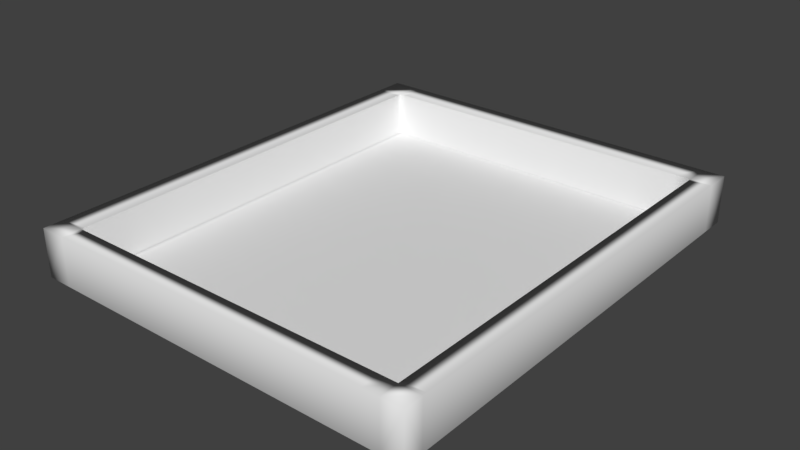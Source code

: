 # Source: Hearth.blend  (saved by Blender 2.79.0; exported with 4.5.12 LTS)
import bpy
from mathutils import Matrix  # noqa: F401  (used for matrix-valued properties, if any)

bpy.ops.wm.read_factory_settings(use_empty=True)
scene = bpy.context.scene
scene.name = 'Scene'

# ---- collections
col_collection_1 = bpy.data.collections.new('Collection 1'); scene.collection.children.link(col_collection_1)

# ---- world
world_world = bpy.data.worlds.new('World'); scene.world = world_world
world_world.color = (0.05088, 0.05088, 0.05088)
world_world.use_sun_shadow = False
world_world.sun_shadow_jitter_overblur = 0.0
world_world.cycles.sampling_method = 'MANUAL'

# ---- meshes
me_plane_002 = bpy.data.meshes.new('Plane.002')
me_plane_002.from_pydata([(-0.4992, 0.001824, -0.04492), (-0.4992, 0.588, -0.04492), (-0.4992, -0.5844, -0.04492), (-0.4992, 0.001824, 0.001443), (-0.4992, -0.5844, 0.001443), (-0.4992, 0.588, 0.001443), (0.6035, 0.588, -0.04492), (0.6035, 0.001824, -0.04492), (0.6035, -0.5844, -0.04492), (0.6035, 0.001824, 0.001443), (0.6035, -0.5844, 0.001443), (0.6035, 0.588, 0.001443), (-0.4269, 0.001824, 0.001443), (-0.4269, 0.588, 0.001443), (-0.4269, -0.5844, 0.001443), (-0.4269, 0.588, -0.04492), (-0.4269, 0.001824, -0.04492), (-0.4269, -0.5844, -0.04492), (-0.4992, 0.539, -0.04492), (-0.4992, 0.539, 0.001443), (0.6035, 0.539, -0.04492), (0.6035, 0.539, 0.001443), (-0.4269, 0.539, -0.04492), (-0.4269, 0.539, 0.001443), (0.5444, 0.001824, 0.001443), (0.5444, -0.5844, 0.001443), (0.5444, 0.588, -0.04492), (0.5444, -0.5844, -0.04492), (0.5444, 0.588, 0.001443), (0.5444, 0.001824, -0.04492), (0.5444, 0.539, -0.04492), (0.5444, 0.539, 0.001443), (-0.4992, -0.5185, -0.04492), (-0.4992, -0.5185, 0.001443), (0.6035, -0.5185, -0.04492), (0.6035, -0.5185, 0.001443), (-0.4269, -0.5185, -0.04492), (-0.4269, -0.5185, 0.001443), (0.5444, -0.5185, -0.04492), (0.5444, -0.5185, 0.001443), (-0.4269, -0.5185, -0.04204), (-0.4269, 0.001824, -0.04204), (-0.4269, 0.539, -0.04204), (0.5444, 0.001824, -0.04204), (0.5444, 0.539, -0.04204), (0.5444, -0.5185, -0.04204), (-0.4992, 0.2704, -0.04492), (-0.4992, 0.2704, 0.001443), (0.6035, 0.2704, -0.04492), (0.6035, 0.2704, 0.001443), (-0.4269, 0.2704, -0.04492), (-0.4269, 0.2704, 0.001443), (0.5444, 0.2704, -0.04492), (0.5444, 0.2704, 0.001443), (-0.4269, 0.2704, -0.04204), (0.5444, 0.2704, -0.04204), (-0.4269, -0.2583, 0.001443), (0.5444, -0.2583, 0.001443), (-0.4992, -0.2583, -0.04492), (-0.4992, -0.2583, 0.001443), (0.6035, -0.2583, -0.04492), (0.6035, -0.2583, 0.001443), (-0.4269, -0.2583, -0.04492), (0.5444, -0.2583, -0.04492), (-0.4269, -0.2583, -0.04204), (0.5444, -0.2583, -0.04204), (-0.4269, 0.5294, 0.001443), (0.5444, 0.5294, 0.001443), (-0.4269, 0.5294, -0.04204), (0.5444, 0.5294, -0.04204), (-0.4992, 0.5294, -0.04492), (-0.4992, 0.5294, 0.001443), (0.6035, 0.5294, -0.04492), (0.6035, 0.5294, 0.001443), (-0.4269, 0.5294, -0.04492), (0.5444, 0.5294, -0.04492), (-0.4992, -0.5085, -0.04492), (-0.4992, -0.5085, 0.001443), (0.6035, -0.5085, -0.04492), (0.6035, -0.5085, 0.001443), (-0.4269, -0.5085, -0.04492), (0.5444, -0.5085, -0.04492), (-0.4269, -0.5085, 0.001443), (0.5444, -0.5085, 0.001443), (-0.4269, -0.5085, -0.04204), (0.5444, -0.5085, -0.04204), (-0.4073, 0.588, 0.001443), (-0.4073, 0.001824, -0.04492), (-0.4073, -0.5844, 0.001443), (-0.4073, 0.588, -0.04492), (-0.4073, -0.5844, -0.04492), (-0.4073, 0.539, -0.04492), (-0.4073, 0.539, 0.001443), (-0.4073, -0.5185, 0.001443), (-0.4073, -0.5185, -0.04492), (-0.4073, 0.001824, -0.04204), (-0.4073, 0.539, -0.04204), (-0.4073, -0.5185, -0.04204), (-0.4073, 0.2704, -0.04204), (-0.4073, 0.2704, -0.04492), (-0.4073, -0.2583, -0.04204), (-0.4073, -0.2583, -0.04492), (-0.4073, 0.5294, -0.04204), (-0.4073, 0.5294, -0.04492), (-0.4073, -0.5085, -0.04492), (-0.4073, -0.5085, -0.04204), (0.499, -0.5844, 0.001443), (0.499, 0.588, -0.04492), (0.499, -0.5844, -0.04492), (0.499, 0.539, -0.04492), (0.499, 0.539, 0.001443), (0.499, -0.5185, 0.001443), (0.499, -0.5185, -0.04492), (0.499, 0.001824, -0.04204), (0.499, 0.539, -0.04204), (0.499, -0.5185, -0.04204), (0.499, 0.2704, -0.04204), (0.499, 0.2704, -0.04492), (0.499, -0.2583, -0.04204), (0.499, -0.2583, -0.04492), (0.499, 0.5294, -0.04204), (0.499, 0.5294, -0.04492), (0.499, -0.5085, -0.04492), (0.499, -0.5085, -0.04204), (0.499, 0.588, 0.001443), (0.499, 0.001824, -0.04492)], [], [(58, 59, 3, 0), (18, 19, 5, 1), (60, 7, 9, 61), (20, 6, 11, 21), (53, 24, 9, 49), (39, 25, 10, 35), (30, 26, 6, 20), (26, 28, 11, 6), (25, 27, 8, 10), (63, 29, 7, 60), (58, 0, 16, 62), (4, 2, 17, 14), (1, 5, 13, 15), (18, 1, 15, 22), (33, 4, 14, 37), (47, 3, 12, 51), (5, 19, 23, 13), (70, 18, 22, 74), (75, 30, 20, 72), (28, 31, 21, 11), (72, 20, 21, 73), (70, 71, 19, 18), (124, 110, 31, 28), (121, 109, 30, 75), (119, 125, 29, 63), (106, 108, 27, 25), (107, 124, 28, 26), (109, 107, 26, 30), (111, 106, 25, 39), (57, 24, 43, 65), (92, 23, 42, 96), (108, 112, 38, 27), (77, 33, 37, 82), (2, 32, 36, 17), (27, 38, 34, 8), (83, 39, 35, 79), (8, 34, 35, 10), (2, 4, 33, 32), (116, 113, 43, 55), (123, 115, 45, 85), (82, 37, 40, 84), (67, 31, 44, 69), (51, 12, 41, 54), (111, 39, 45, 115), (66, 51, 54, 68), (24, 53, 55, 43), (120, 116, 55, 69), (125, 117, 52, 29), (0, 3, 47, 46), (7, 48, 49, 9), (29, 52, 48, 7), (0, 46, 50, 16), (71, 47, 51, 66), (67, 53, 49, 73), (12, 56, 64, 41), (113, 118, 65, 43), (24, 57, 61, 9), (3, 59, 56, 12), (83, 57, 65, 85), (122, 119, 63, 81), (76, 58, 62, 80), (81, 63, 60, 78), (78, 60, 61, 79), (76, 77, 59, 58), (31, 67, 73, 21), (19, 71, 66, 23), (114, 120, 69, 44), (23, 66, 68, 42), (53, 67, 69, 55), (117, 121, 75, 52), (46, 47, 71, 70), (48, 72, 73, 49), (52, 75, 72, 48), (46, 70, 74, 50), (32, 33, 77, 76), (34, 78, 79, 35), (38, 81, 78, 34), (32, 76, 80, 36), (112, 122, 81, 38), (39, 83, 85, 45), (56, 82, 84, 64), (118, 123, 85, 65), (57, 83, 79, 61), (59, 77, 82, 56), (64, 84, 105, 100), (36, 80, 104, 94), (50, 74, 103, 99), (42, 68, 102, 96), (80, 62, 101, 104), (41, 64, 100, 95), (16, 50, 99, 87), (68, 54, 98, 102), (37, 93, 97, 40), (84, 40, 97, 105), (54, 41, 95, 98), (17, 36, 94, 90), (110, 92, 96, 114), (37, 14, 88, 93), (22, 15, 89, 91), (15, 13, 86, 89), (14, 17, 90, 88), (62, 16, 87, 101), (74, 22, 91, 103), (13, 23, 92, 86), (31, 110, 114, 44), (100, 105, 123, 118), (94, 104, 122, 112), (99, 103, 121, 117), (96, 102, 120, 114), (104, 101, 119, 122), (95, 100, 118, 113), (87, 99, 117, 125), (102, 98, 116, 120), (93, 111, 115, 97), (105, 97, 115, 123), (98, 95, 113, 116), (90, 94, 112, 108), (93, 88, 106, 111), (91, 89, 107, 109), (89, 86, 124, 107), (88, 90, 108, 106), (101, 87, 125, 119), (103, 91, 109, 121), (86, 92, 110, 124)])
me_plane_002.polygons.foreach_set('use_smooth', [True] * 124)
me_plane_002.use_remesh_preserve_volume = False
me_plane_002.use_remesh_preserve_attributes = False
me_plane_002.use_mirror_vertex_groups = False
me_plane_002.update()

# ---- objects
ob_hearth = bpy.data.objects.new('Hearth', me_plane_002)

# ---- transforms, parenting, visibility, modifiers, constraints
ob_hearth.location = (0.0, 0.0, 0.0)
ob_hearth.scale = (0.1241, -0.1376, 0.3573)
ob_hearth.lineart.crease_threshold = 0.0

# ---- collection membership
col_collection_1.objects.link(ob_hearth)

# ---- scene / render settings (as saved in the file)
scene.frame_start = 1; scene.frame_end = 250; scene.frame_set(1)
scene.render.engine = 'BLENDER_EEVEE_NEXT'
scene.render.resolution_percentage = 50
scene.render.dither_intensity = 0.0
scene.cycles.use_denoising = False
scene.cycles.samples = 128
scene.cycles.sampling_pattern = 'TABULATED_SOBOL'
scene.cycles.use_adaptive_sampling = False
scene.cycles.use_light_tree = False
scene.cycles.blur_glossy = 0.0
scene.cycles.sample_clamp_indirect = 0.0
scene.view_settings.view_transform = 'Standard'
bpy.context.view_layer.update()

# ---- added for rendering (the .blend has no active camera and no usable light): camera, sun
cam_auto = bpy.data.cameras.new('AutoCamera')
cam_auto.lens = 50.0
cam_auto.sensor_width = 36.0
cam_auto.clip_end = 1000.0
ob_auto_camera = bpy.data.objects.new('AutoCamera', cam_auto)
scene.collection.objects.link(ob_auto_camera)
ob_auto_camera.location = (0.202809, -0.235856, 0.149301)
ob_auto_camera.rotation_euler = (1.09748, -7.21219e-08, 0.694738)
scene.camera = ob_auto_camera
light_auto_sun = bpy.data.lights.new('AutoSun', 'SUN')
light_auto_sun.energy = 3.0
light_auto_sun.angle = 0.0523599
ob_auto_sun = bpy.data.objects.new('AutoSun', light_auto_sun)
scene.collection.objects.link(ob_auto_sun)
ob_auto_sun.rotation_euler = (0.872665, 0.174533, 0.523599)
bpy.context.view_layer.update()
